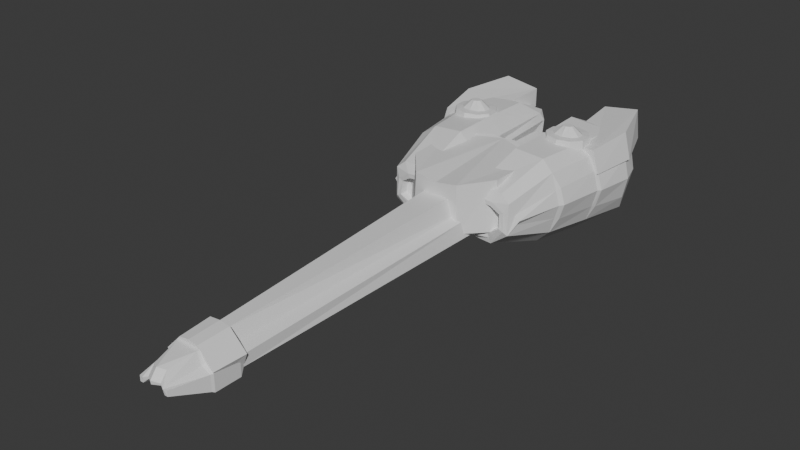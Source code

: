 # Source: WW_Imperial_Frigate_Gonchaya_before_soften_tweaks_20260705_150243.blend  (saved by Blender 5.1.30; exported with 4.5.12 LTS)
import bpy
from mathutils import Matrix  # noqa: F401  (used for matrix-valued properties, if any)

bpy.ops.wm.read_factory_settings(use_empty=True)
scene = bpy.context.scene
scene.name = 'Scene'

# ---- collections
col_collection = bpy.data.collections.new('Collection'); scene.collection.children.link(col_collection)

# ---- materials (node trees are filled in below, after node groups)
mat_blockout_hull_green = bpy.data.materials.new('Blockout_Hull_Green')
mat_blockout_hull_green.diffuse_color = (0.37, 0.48, 0.24, 1.0)
mat_mat_static_base_warm_grey_002 = bpy.data.materials.new('mat_static_base_warm_grey.002')
mat_mat_static_base_warm_grey_002.use_backface_culling = True
mat_mat_static_base_warm_grey_002.diffuse_color = (0.47, 0.45, 0.41, 1.0)
mat_mat_static_base_warm_grey_005 = bpy.data.materials.new('mat_static_base_warm_grey.005')
mat_mat_static_base_warm_grey_005.use_backface_culling = True
mat_mat_static_base_warm_grey_005.diffuse_color = (0.47, 0.45, 0.41, 1.0)
mat_blockout_dark_green = bpy.data.materials.new('Blockout_Dark_Green')
mat_blockout_dark_green.diffuse_color = (0.25, 0.33, 0.19, 1.0)

# ---- material node trees
mat_blockout_hull_green.use_nodes = True; mat_blockout_hull_green.node_tree.nodes.clear()
_N = mat_blockout_hull_green.node_tree.nodes; _L = mat_blockout_hull_green.node_tree.links
n0 = _N.new('ShaderNodeBsdfPrincipled'); n0.name = 'Принципиальный BSDF'; n0.location = (-200, 100)
n1 = _N.new('ShaderNodeOutputMaterial'); n1.name = 'Вывод материала'; n1.location = (200, 100)
_L.new(n0.outputs[0], n1.inputs[0])
n1.is_active_output = True
mat_mat_static_base_warm_grey_002.use_nodes = True; mat_mat_static_base_warm_grey_002.node_tree.nodes.clear()
_N = mat_mat_static_base_warm_grey_002.node_tree.nodes; _L = mat_mat_static_base_warm_grey_002.node_tree.links
n0 = _N.new('ShaderNodeBsdfPrincipled'); n0.name = 'Принципиальный BSDF'; n0.location = (-200, 100)
n1 = _N.new('ShaderNodeOutputMaterial'); n1.name = 'Вывод материала'; n1.location = (200, 100)
_L.new(n0.outputs[0], n1.inputs[0])
n1.is_active_output = True
mat_mat_static_base_warm_grey_005.use_nodes = True; mat_mat_static_base_warm_grey_005.node_tree.nodes.clear()
_N = mat_mat_static_base_warm_grey_005.node_tree.nodes; _L = mat_mat_static_base_warm_grey_005.node_tree.links
n0 = _N.new('ShaderNodeBsdfPrincipled'); n0.name = 'Принципиальный BSDF'; n0.location = (-200, 100)
n1 = _N.new('ShaderNodeOutputMaterial'); n1.name = 'Вывод материала'; n1.location = (200, 100)
_L.new(n0.outputs[0], n1.inputs[0])
n1.is_active_output = True
mat_blockout_dark_green.use_nodes = True; mat_blockout_dark_green.node_tree.nodes.clear()
_N = mat_blockout_dark_green.node_tree.nodes; _L = mat_blockout_dark_green.node_tree.links
n0 = _N.new('ShaderNodeBsdfPrincipled'); n0.name = 'Принципиальный BSDF'; n0.location = (-200, 100)
n1 = _N.new('ShaderNodeOutputMaterial'); n1.name = 'Вывод материала'; n1.location = (200, 100)
_L.new(n0.outputs[0], n1.inputs[0])
n1.is_active_output = True

# ---- world
world_world = bpy.data.worlds.new('World'); scene.world = world_world
world_world.use_nodes = True; world_world.node_tree.nodes.clear()
_N = world_world.node_tree.nodes; _L = world_world.node_tree.links
n0 = _N.new('ShaderNodeOutputWorld'); n0.name = 'World Output'; n0.location = (200, 100)
n1 = _N.new('ShaderNodeBackground'); n1.name = 'Background'; n1.location = (-200, 100)
n1.inputs[0].default_value = (0.05088, 0.05088, 0.05088, 1.0)
_L.new(n1.outputs[0], n0.inputs[0])
n0.is_active_output = True
world_world.color = (0.05088, 0.05088, 0.05088)
world_world.sun_shadow_jitter_overblur = 0.0

# ---- meshes
me_gonchaya_hull_halfmesh = bpy.data.meshes.new('Gonchaya_Hull_HalfMesh')
me_gonchaya_hull_halfmesh.from_pydata([(2.11, -78.14, 0.181), (0.0, -77.18, 2.51), (1.602, -78.34, 0.9321), (0.0, 40.88, 5.078), (5.106, 3.579, 0.4402), (0.0, 2.484, 5.158), (2.621, 2.484, 2.723), (1.674, -78.14, 0.181), (0.9481, -76.33, 2.316), (1.956, 2.484, 5.158), (1.551, 5.736, 0.332), (2.332, 6.413, -0.6434), (5.329, 35.4, -2.529), (0.7327, -73.34, 0.1274), (2.11, -78.14, 0.9156), (2.971, 1.682, 3.826), (3.331, -70.55, -1.181), (0.0, -70.55, 3.009), (1.551, -70.55, -1.181), (1.551, -70.55, 3.009), (3.331, -70.55, 0.9195), (3.331, -63.17, -0.4384), (0.0, -63.17, 3.147), (1.818, -61.71, 1.678), (0.8185, -63.17, 3.147), (1.551, -63.17, -0.6696), (3.331, -63.17, 1.057), (2.581, -64.03, -1.344), (2.581, -70.01, -1.344), (3.476, -64.03, 1.098), (3.476, -70.01, 0.9603), (3.476, -70.01, -1.344), (1.687, -70.01, 3.133), (0.0, -70.01, 3.133), (2.445, -70.01, 1.91), (3.476, -64.03, -1.344), (0.0, -64.03, 3.271), (2.445, -64.03, 2.048), (1.687, -64.03, 3.271), (5.904, 4.413, 0.4295), (7.768, 3.56, 1.761), (2.78, 45.54, 5.557), (10.59, 40.66, -3.621), (10.18, 46.84, 0.76), (7.657, 3.949, 3.49), (11.76, 14.62, 3.212), (0.5868, 40.44, 5.078), (7.69, 2.931, 6.263), (9.548, 28.08, -3.636), (10.12, 46.84, 6.129), (0.0, 44.45, 3.235), (8.509, 15.51, -3.022), (10.02, 4.156, 2.884), (13.04, 26.71, 3.108), (8.635, 15.51, 8.664), (2.434, 20.91, -1.586), (3.072, 45.66, 2.661), (0.5954, 44.39, 0.7729), (0.0, 41.45, 1.66), (1.465, 44.0, 3.125), (1.551, 44.39, -0.1798), (3.031, 44.01, -2.077), (2.702, 39.5, 3.344), (1.981, 39.5, 5.078), (3.498, 42.03, 3.57), (5.377, 46.84, 0.76), (4.428, 46.84, 6.129), (3.084, 44.47, 6.629), (4.282, 38.28, 9.106), (4.037, 2.931, 6.346), (5.077, 3.825, 4.347), (10.34, 38.28, 8.665), (2.776, 16.33, 6.797), (4.419, 15.51, 8.961), (4.245, 0.9637, 0.0188), (3.755, 1.121, 2.157), (6.369, 2.931, -1.121), (12.21, 15.59, 3.243), (13.39, 27.58, 3.073), (6.45, 3.726, 4.276), (4.258, 2.931, -0.9716), (3.18, 2.931, 5.489), (14.05, 37.08, 2.939), (4.536, 26.9, 9.033), (9.488, 26.9, 8.664), (2.687, 27.88, 6.713), (0.0, -78.6, 0.8747), (0.0, -78.68, 1.35), (0.0, -77.75, 0.9167), (0.9481, -77.83, 1.156), (0.9457, -77.75, 0.8747), (1.467, -78.14, 0.5687), (6.128, 2.681, -0.3186), (8.516, 1.839, 1.414), (8.37, 2.18, 3.899), (6.684, 1.907, 4.998), (4.374, 1.779, -0.2441), (4.346, 1.939, 5.112), (5.945, 2.632, 0.2914), (7.906, 1.782, 1.697), (7.789, 2.161, 3.565), (6.493, 1.929, 4.409), (4.97, 1.786, 0.3137), (4.942, 2.016, 4.489), (0.0, 47.58, 2.43), (0.0, 48.03, 3.274), (1.53, 47.48, 3.164), (2.315, 46.26, 2.7), (1.203, 46.61, 1.569), (1.465, 49.84, 0.03928), (2.859, 50.11, -1.068), (12.57, 27.46, 5.7), (11.4, 26.42, 7.543), (12.35, 26.59, 5.643), (13.39, 37.25, -0.03994), (12.51, 39.28, -2.224), (13.39, 36.92, 5.917), (12.38, 38.82, 7.382), (10.54, 14.78, -1.0), (11.53, 15.67, 1.059), (11.18, 14.69, 1.249), (11.18, 14.56, 5.176), (11.53, 15.51, 5.426), (10.43, 14.68, 7.362), (9.439, 4.156, 2.134), (8.951, 2.56, 0.8361), (9.445, 4.155, 3.634), (8.945, 2.613, 5.219), (11.59, 26.99, -1.611), (12.57, 27.7, 0.4459), (12.35, 26.83, 0.5729), (2.268, 43.87, 3.151), (10.67, 44.12, -2.493), (10.75, 46.84, 0.2039), (10.67, 46.85, 6.685), (4.911, 46.84, 0.2039), (3.766, 46.85, 6.685), (9.78, 46.04, 1.168), (9.723, 46.04, 5.721), (5.704, 46.04, 1.168), (4.899, 46.04, 5.721), (3.971, 44.33, -0.9366), (13.18, 41.98, 3.117), (11.36, 46.59, 3.157), (2.277, -70.75, 1.589), (1.551, -28.72, 0.4264), (0.9236, -14.48, 1.547), (0.0, -21.18, 2.251)], [], [(74, 96, 97, 81, 15, 75), (22, 24, 9, 5), (23, 26, 75, 6), (2, 144, 19, 8), (25, 145, 10, 74, 21), (0, 16, 20, 14), (1, 8, 19, 17), (7, 18, 16, 0), (21, 26, 29, 35), (23, 24, 38, 37), (16, 18, 28, 31), (25, 21, 35, 27), (17, 19, 32, 33), (31, 35, 29, 30), (33, 32, 38, 36), (28, 27, 35, 31), (32, 34, 37, 38), (30, 29, 37, 34), (26, 23, 37, 29), (20, 16, 31, 30), (24, 22, 36, 38), (18, 25, 27, 28), (11, 55, 51, 76, 80), (10, 11, 80, 74), (65, 66, 140, 139), (124, 120, 45, 52), (50, 59, 106, 105), (60, 57, 108, 109), (59, 131, 107, 106), (146, 145, 25, 18, 7, 13), (10, 60, 61, 12, 55, 11), (62, 63, 9, 6), (97, 95, 47, 69), (5, 9, 63, 46, 3), (46, 59, 50, 3), (72, 73, 83, 85), (134, 136, 68, 71), (69, 73, 72, 81), (75, 64, 62, 6), (84, 83, 73, 54), (54, 73, 69, 47), (71, 68, 83, 84), (64, 75, 15, 41), (129, 114, 82, 78), (92, 96, 80, 76), (74, 80, 96), (69, 81, 97), (4, 39, 40, 44, 79, 70), (119, 130, 53, 77), (67, 68, 136), (83, 68, 67, 85), (41, 15, 81, 72, 85, 67), (86, 87, 88), (89, 90, 91, 2), (89, 87, 86, 90), (147, 146, 13, 86, 88), (86, 13, 90), (87, 89, 8, 1), (8, 89, 2), (7, 91, 90, 13), (7, 0, 14, 2, 91), (99, 98, 92, 93), (101, 100, 94, 95), (100, 99, 93, 94), (102, 103, 97, 96), (103, 101, 95, 97), (98, 102, 96, 92), (40, 39, 98, 99), (79, 44, 100, 101), (44, 40, 99, 100), (4, 70, 103, 102), (70, 79, 101, 103), (39, 4, 102, 98), (107, 108, 104, 105, 106), (109, 108, 107, 110), (57, 58, 104, 108), (111, 112, 113), (118, 119, 120), (121, 122, 123), (128, 129, 130), (120, 124, 125, 118), (111, 116, 117, 112), (127, 125, 124, 52, 126), (130, 119, 118, 128), (126, 121, 123, 127), (119, 77, 122, 121, 45, 120), (114, 129, 128, 115), (122, 113, 112, 123), (129, 78, 111, 113, 53, 130), (117, 71, 84, 112), (77, 53, 113, 122), (123, 112, 84, 54), (78, 82, 116, 111), (115, 42, 132, 133), (48, 42, 115, 128), (71, 117, 134), (76, 51, 118, 125), (52, 45, 121, 126), (51, 48, 128, 118), (127, 123, 54, 47), (93, 92, 76, 125), (94, 93, 125, 127), (95, 94, 127, 47), (59, 46, 63, 131), (56, 131, 63, 62), (131, 56, 107), (42, 12, 61, 132), (48, 51, 55, 12, 42), (133, 132, 61, 141, 135), (65, 43, 133, 135), (66, 65, 135, 136), (49, 66, 136, 134), (137, 139, 140, 138), (49, 43, 137, 138), (66, 49, 138, 140), (43, 65, 139, 137), (141, 56, 41, 67, 136, 135), (64, 41, 56, 62), (61, 60, 109, 110), (107, 56, 141, 61, 110), (134, 117, 142, 143), (116, 82, 142, 117), (133, 143, 142, 115), (115, 142, 82, 114), (43, 49, 134, 143, 133), (34, 144, 20, 30), (32, 19, 144, 34), (20, 144, 2, 14), (58, 57, 146, 147), (57, 60, 10, 145, 146), (21, 74, 75, 26), (24, 23, 6, 9)])
me_gonchaya_hull_halfmesh.materials.append(mat_blockout_hull_green)
me_gonchaya_hull_halfmesh.update()
me_starter_base_cone_s_mesh = bpy.data.meshes.new('Starter_Base_Cone_S_Mesh')
me_starter_base_cone_s_mesh.from_pydata([(0.0, -2.0, -0.4), (1.176, -1.618, -0.4), (1.902, -0.618, -0.4), (1.902, 0.618, -0.4), (1.176, 1.618, -0.4), (0.0, 2.0, -0.4), (0.0, -1.705, 0.417), (0.7843, -0.8227, 0.4657), (1.232, -0.3155, 0.4657), (1.232, 0.3155, 0.4657), (0.7843, 0.8227, 0.4657), (0.0, 1.705, 0.417), (0.0, -0.9702, 0.4657), (0.0, 0.9702, 0.4657), (1.153, -1.379, 0.417), (1.773, -0.5267, 0.417), (1.773, 0.5267, 0.417), (1.153, 1.379, 0.417), (0.0, -0.3871, 1.159), (0.0, 0.3871, 1.159), (0.2544, -0.2956, 1.159), (0.4288, -0.09972, 1.159), (0.4288, 0.09972, 1.159), (0.2741, 0.2924, 1.159)], [], [(5, 4, 3, 2, 1, 0), (10, 13, 19, 23), (0, 1, 14, 6), (1, 2, 15, 14), (2, 3, 16, 15), (3, 4, 17, 16), (4, 5, 11, 17), (12, 13, 11, 6), (7, 12, 6, 14), (8, 7, 14, 15), (9, 8, 15, 16), (10, 9, 16, 17), (13, 10, 17, 11), (18, 20, 21, 22, 23, 19), (8, 9, 22, 21), (12, 7, 20, 18), (13, 12, 18, 19), (9, 10, 23, 22), (7, 8, 21, 20)])
me_starter_base_cone_s_mesh.materials.append(mat_mat_static_base_warm_grey_002)
me_starter_base_cone_s_mesh.update()
me_starter_base_cone_s_mesh_002 = bpy.data.meshes.new('Starter_Base_Cone_S_Mesh.002')
me_starter_base_cone_s_mesh_002.from_pydata([(0.0, -2.0, -0.4), (1.176, -1.618, -0.4), (1.902, -0.618, -0.4), (1.902, 0.618, -0.4), (1.176, 1.618, -0.4), (0.0, 2.0, -0.4), (0.0, -1.705, 0.417), (0.7843, -0.8227, 0.4657), (1.232, -0.3155, 0.4657), (1.232, 0.3155, 0.4657), (0.7843, 0.8227, 0.4657), (0.0, 1.705, 0.417), (0.0, -0.9702, 0.4657), (0.0, 0.9702, 0.4657), (1.153, -1.379, 0.417), (1.773, -0.5267, 0.417), (1.773, 0.5267, 0.417), (1.153, 1.379, 0.417), (0.0, -0.3871, 1.159), (0.0, 0.3871, 1.159), (0.2544, -0.2956, 1.159), (0.4288, -0.09972, 1.159), (0.4288, 0.09972, 1.159), (0.2741, 0.2924, 1.159)], [], [(5, 4, 3, 2, 1, 0), (10, 13, 19, 23), (0, 1, 14, 6), (1, 2, 15, 14), (2, 3, 16, 15), (3, 4, 17, 16), (4, 5, 11, 17), (12, 13, 11, 6), (7, 12, 6, 14), (8, 7, 14, 15), (9, 8, 15, 16), (10, 9, 16, 17), (13, 10, 17, 11), (18, 20, 21, 22, 23, 19), (8, 9, 22, 21), (12, 7, 20, 18), (13, 12, 18, 19), (9, 10, 23, 22), (7, 8, 21, 20)])
me_starter_base_cone_s_mesh_002.materials.append(mat_mat_static_base_warm_grey_005)
me_starter_base_cone_s_mesh_002.update()
me_gonchaya_tweak_nose_break_armorband_halfmesh_001 = bpy.data.meshes.new('Gonchaya_Tweak_Nose_Break_ArmorBand_HalfMesh.001')
me_gonchaya_tweak_nose_break_armorband_halfmesh_001.from_pydata([(0.0, -26.55, -0.35), (1.65, -26.55, -0.55), (2.25, -26.55, 0.75), (0.85, -26.55, 2.18), (0.0, -26.55, 2.28), (0.0, -23.85, -0.28), (1.95, -23.85, -0.48), (2.45, -23.85, 0.85), (0.95, -23.85, 2.35), (0.0, -23.85, 2.45)], [], [(0, 5, 6, 1), (1, 6, 7, 2), (2, 7, 8, 3), (3, 8, 9, 4), (0, 4, 9, 5), (0, 1, 2, 3, 4), (5, 9, 8, 7, 6)])
me_gonchaya_tweak_nose_break_armorband_halfmesh_001.materials.append(mat_blockout_dark_green)
me_gonchaya_tweak_nose_break_armorband_halfmesh_001.update()
me_gonchaya_tweak_neck_transition_cheek_halfmesh_001 = bpy.data.meshes.new('Gonchaya_Tweak_Neck_Transition_Cheek_HalfMesh.001')
me_gonchaya_tweak_neck_transition_cheek_halfmesh_001.from_pydata([(0.0, -1.0, 0.85), (2.2, -1.0, 0.35), (4.55, 1.5, 0.35), (4.9, 6.6, 0.75), (1.1, 8.2, 1.2), (0.0, 8.2, 1.35), (0.0, -1.0, 4.25), (2.0, -1.0, 4.55), (4.1, 1.5, 4.75), (4.35, 6.6, 4.9), (1.15, 8.2, 5.15), (0.0, 8.2, 5.05)], [], [(0, 1, 7, 6), (1, 2, 8, 7), (2, 3, 9, 8), (3, 4, 10, 9), (4, 5, 11, 10), (6, 7, 8, 9, 10, 11), (0, 5, 4, 3, 2, 1)])
me_gonchaya_tweak_neck_transition_cheek_halfmesh_001.materials.append(mat_blockout_hull_green)
me_gonchaya_tweak_neck_transition_cheek_halfmesh_001.update()
me_gonchaya_tweak_rearpod_raisedshoulder_halfmesh_001 = bpy.data.meshes.new('Gonchaya_Tweak_RearPod_RaisedShoulder_HalfMesh.001')
me_gonchaya_tweak_rearpod_raisedshoulder_halfmesh_001.from_pydata([(4.3, 10.2, 3.75), (8.1, 10.2, 3.35), (8.75, 14.2, 3.55), (7.1, 18.6, 3.65), (3.6, 18.6, 3.95), (4.2, 10.2, 5.15), (7.5, 10.2, 5.35), (8.15, 14.2, 5.85), (6.8, 18.6, 6.2), (3.6, 18.6, 5.7)], [], [(0, 1, 6, 5), (1, 2, 7, 6), (2, 3, 8, 7), (3, 4, 9, 8), (4, 0, 5, 9), (5, 6, 7, 8, 9), (0, 4, 3, 2, 1)])
me_gonchaya_tweak_rearpod_raisedshoulder_halfmesh_001.materials.append(mat_blockout_hull_green)
me_gonchaya_tweak_rearpod_raisedshoulder_halfmesh_001.update()

# ---- objects
ob_gonchaya_hull_halfmirror = bpy.data.objects.new('Gonchaya_Hull_HalfMirror', me_gonchaya_hull_halfmesh)
ob_starter_base_cone_s = bpy.data.objects.new('Starter_Base_Cone_S', me_starter_base_cone_s_mesh)
ob_starter_base_cone_s_001 = bpy.data.objects.new('Starter_Base_Cone_S.001', me_starter_base_cone_s_mesh_002)
ob_gonchaya_tweak_nose_break_armorband = bpy.data.objects.new('Gonchaya_Tweak_Nose_Break_ArmorBand', me_gonchaya_tweak_nose_break_armorband_halfmesh_001)
ob_gonchaya_tweak_neck_transition_cheek = bpy.data.objects.new('Gonchaya_Tweak_Neck_Transition_Cheek', me_gonchaya_tweak_neck_transition_cheek_halfmesh_001)
ob_gonchaya_tweak_rearpod_raisedshoulder = bpy.data.objects.new('Gonchaya_Tweak_RearPod_RaisedShoulder', me_gonchaya_tweak_rearpod_raisedshoulder_halfmesh_001)

# ---- transforms, parenting, visibility, modifiers, constraints
ob_gonchaya_hull_halfmirror.location = (0.0, 0.0, 0.0)
ob_gonchaya_hull_halfmirror.scale = (0.6313, 0.3788, 0.6313)
_m = ob_gonchaya_hull_halfmirror.modifiers.new('Mirror_X_Centerline', 'MIRROR')
_m.use_clip = True
ob_starter_base_cone_s.location = (4.69, 10.68, 5.507)
_m = ob_starter_base_cone_s.modifiers.new('Mirror_X_from_MountPoint', 'MIRROR')
_m.use_clip = True
ob_starter_base_cone_s_001.location = (-4.69, 10.68, 5.507)
_m = ob_starter_base_cone_s_001.modifiers.new('Mirror_X_from_MountPoint', 'MIRROR')
_m.use_clip = True
ob_gonchaya_tweak_nose_break_armorband.location = (0.0, 0.0, 0.0)
_m = ob_gonchaya_tweak_nose_break_armorband.modifiers.new('Mirror_X_Centerline', 'MIRROR')
_m.use_clip = True
ob_gonchaya_tweak_neck_transition_cheek.location = (0.0, 0.0, 0.0)
_m = ob_gonchaya_tweak_neck_transition_cheek.modifiers.new('Mirror_X_Centerline', 'MIRROR')
_m.use_clip = True
ob_gonchaya_tweak_rearpod_raisedshoulder.location = (0.0, 0.0, 0.0)
_m = ob_gonchaya_tweak_rearpod_raisedshoulder.modifiers.new('Mirror_X_Centerline', 'MIRROR')
_m.use_clip = True

# ---- collection membership
scene.collection.objects.link(ob_gonchaya_hull_halfmirror)
scene.collection.objects.link(ob_starter_base_cone_s)
col_collection.objects.link(ob_starter_base_cone_s_001)
col_collection.objects.link(ob_gonchaya_tweak_nose_break_armorband)
col_collection.objects.link(ob_gonchaya_tweak_neck_transition_cheek)
col_collection.objects.link(ob_gonchaya_tweak_rearpod_raisedshoulder)

# ---- scene / render settings (as saved in the file)
scene.frame_start = 1; scene.frame_end = 250; scene.frame_set(41)
scene.render.engine = 'BLENDER_EEVEE_NEXT'
scene.render.bake_bias = 0.0
scene.render.bake_samples = 0
scene.cycles.sampling_pattern = 'TABULATED_SOBOL'
scene.eevee.use_volume_custom_range = False
bpy.context.view_layer.update()

# ---- added for rendering (the .blend has no active camera and no usable light): camera, sun
cam_auto = bpy.data.cameras.new('AutoCamera')
cam_auto.lens = 50.0
cam_auto.sensor_width = 36.0
cam_auto.clip_end = 1000.0
ob_auto_camera = bpy.data.objects.new('AutoCamera', cam_auto)
scene.collection.objects.link(ob_auto_camera)
ob_auto_camera.location = (48.7349, -63.8929, 41.1732)
ob_auto_camera.rotation_euler = (1.09748, -7.21219e-08, 0.694738)
scene.camera = ob_auto_camera
light_auto_sun = bpy.data.lights.new('AutoSun', 'SUN')
light_auto_sun.energy = 3.0
light_auto_sun.angle = 0.0523599
ob_auto_sun = bpy.data.objects.new('AutoSun', light_auto_sun)
scene.collection.objects.link(ob_auto_sun)
ob_auto_sun.rotation_euler = (0.872665, 0.174533, 0.523599)
bpy.context.view_layer.update()
